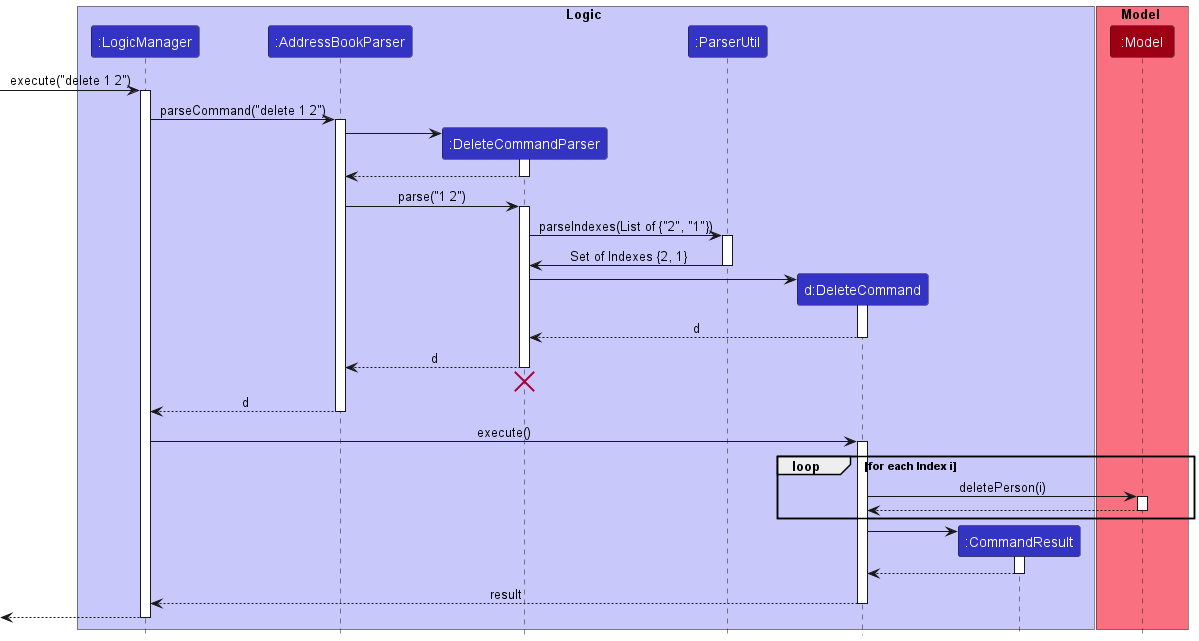

The diagram above was rendered by PlantUML. Its source (embedded in the PNG):
@startuml
!include style.puml

box Logic LOGIC_COLOR_T1
participant ":LogicManager" as LogicManager LOGIC_COLOR
participant ":AddressBookParser" as AddressBookParser LOGIC_COLOR
participant ":DeleteCommandParser" as DeleteCommandParser LOGIC_COLOR
participant ":ParserUtil" as ParserUtil LOGIC_COLOR
participant "d:DeleteCommand" as DeleteCommand LOGIC_COLOR
participant ":CommandResult" as CommandResult LOGIC_COLOR
end box

box Model MODEL_COLOR_T1
participant ":Model" as Model MODEL_COLOR
end box

[-> LogicManager : execute("delete 1 2")
activate LogicManager

LogicManager -> AddressBookParser : parseCommand("delete 1 2")
activate AddressBookParser

create DeleteCommandParser
AddressBookParser -> DeleteCommandParser
activate DeleteCommandParser

DeleteCommandParser --> AddressBookParser
deactivate DeleteCommandParser

AddressBookParser -> DeleteCommandParser : parse("1 2")
activate DeleteCommandParser

DeleteCommandParser -> ParserUtil : parseIndexes(List of {"2", "1"})
activate ParserUtil

ParserUtil -> DeleteCommandParser : Set of Indexes {2, 1}
deactivate ParserUtil

create DeleteCommand
DeleteCommandParser -> DeleteCommand
activate DeleteCommand

DeleteCommand --> DeleteCommandParser : d
deactivate DeleteCommand

DeleteCommandParser --> AddressBookParser : d
deactivate DeleteCommandParser
'Hidden arrow to position the destroy marker below the end of the activation bar.
DeleteCommandParser -[hidden]-> AddressBookParser
destroy DeleteCommandParser

AddressBookParser --> LogicManager : d
deactivate AddressBookParser

LogicManager -> DeleteCommand : execute()
activate DeleteCommand

loop for each Index i
    DeleteCommand -> Model : deletePerson(i)
    activate Model


    Model --> DeleteCommand
    deactivate Model
end

create CommandResult
DeleteCommand -> CommandResult
activate CommandResult

CommandResult --> DeleteCommand
deactivate CommandResult

DeleteCommand --> LogicManager : result
deactivate DeleteCommand

[<--LogicManager
deactivate LogicManager
@enduml